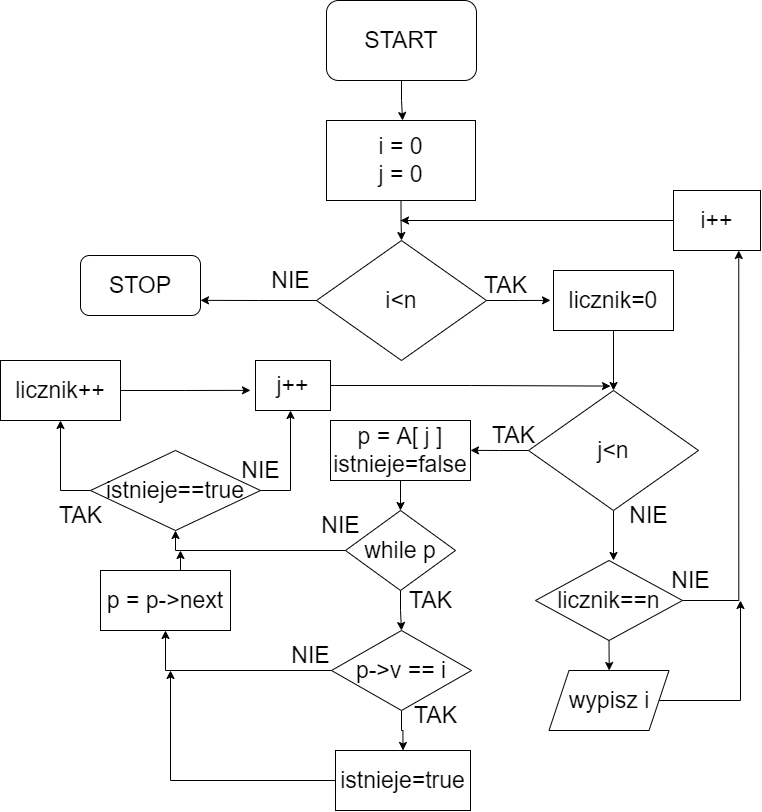

The diagram above was exported from draw.io. Its source (the exported page's mxGraphModel, read from the mxfile embedded in the PNG):
<mxGraphModel dx="597" dy="783" grid="1" gridSize="10" guides="1" tooltips="1" connect="1" arrows="1" fold="1" page="1" pageScale="1" pageWidth="827" pageHeight="1169" math="0" shadow="0">
  <root>
    <mxCell id="0" />
    <mxCell id="1" parent="0" />
    <mxCell id="fgg4H2ekZDGvph2ChVWW-2" style="edgeStyle=orthogonalEdgeStyle;rounded=0;orthogonalLoop=1;jettySize=auto;html=1;exitX=0.5;exitY=1;exitDx=0;exitDy=0;fontSize=23;" parent="1" source="fgg4H2ekZDGvph2ChVWW-1" edge="1">
      <mxGeometry relative="1" as="geometry">
        <mxPoint x="1242.1111111111109" y="150" as="targetPoint" />
      </mxGeometry>
    </mxCell>
    <mxCell id="fgg4H2ekZDGvph2ChVWW-1" value="&lt;font style=&quot;font-size: 23px&quot;&gt;START&lt;/font&gt;" style="rounded=1;whiteSpace=wrap;html=1;" parent="1" vertex="1">
      <mxGeometry x="1166" y="30" width="150" height="80" as="geometry" />
    </mxCell>
    <mxCell id="SBU65KgaC5usn4uTiQWT-1" style="edgeStyle=orthogonalEdgeStyle;rounded=0;orthogonalLoop=1;jettySize=auto;html=1;exitX=0.5;exitY=1;exitDx=0;exitDy=0;entryX=0.5;entryY=0;entryDx=0;entryDy=0;" edge="1" parent="1" source="fgg4H2ekZDGvph2ChVWW-3" target="fgg4H2ekZDGvph2ChVWW-5">
      <mxGeometry relative="1" as="geometry" />
    </mxCell>
    <mxCell id="fgg4H2ekZDGvph2ChVWW-3" value="i = 0&lt;br&gt;j = 0" style="rounded=0;whiteSpace=wrap;html=1;fontSize=23;" parent="1" vertex="1">
      <mxGeometry x="1166" y="150" width="149" height="80" as="geometry" />
    </mxCell>
    <mxCell id="SBU65KgaC5usn4uTiQWT-2" style="edgeStyle=orthogonalEdgeStyle;rounded=0;orthogonalLoop=1;jettySize=auto;html=1;exitX=1;exitY=0.5;exitDx=0;exitDy=0;" edge="1" parent="1" source="fgg4H2ekZDGvph2ChVWW-5">
      <mxGeometry relative="1" as="geometry">
        <mxPoint x="1390" y="329.8571428571429" as="targetPoint" />
      </mxGeometry>
    </mxCell>
    <mxCell id="SBU65KgaC5usn4uTiQWT-5" style="edgeStyle=orthogonalEdgeStyle;rounded=0;orthogonalLoop=1;jettySize=auto;html=1;exitX=0;exitY=0.5;exitDx=0;exitDy=0;fontSize=23;" edge="1" parent="1" source="fgg4H2ekZDGvph2ChVWW-5">
      <mxGeometry relative="1" as="geometry">
        <mxPoint x="1040" y="329.8571428571429" as="targetPoint" />
      </mxGeometry>
    </mxCell>
    <mxCell id="fgg4H2ekZDGvph2ChVWW-5" value="i&amp;lt;n" style="rhombus;whiteSpace=wrap;html=1;fontSize=23;" parent="1" vertex="1">
      <mxGeometry x="1156" y="270" width="170" height="120" as="geometry" />
    </mxCell>
    <mxCell id="SBU65KgaC5usn4uTiQWT-8" style="edgeStyle=orthogonalEdgeStyle;rounded=0;orthogonalLoop=1;jettySize=auto;html=1;exitX=0.5;exitY=1;exitDx=0;exitDy=0;fontSize=23;" edge="1" parent="1" source="SBU65KgaC5usn4uTiQWT-3">
      <mxGeometry relative="1" as="geometry">
        <mxPoint x="1453" y="420" as="targetPoint" />
      </mxGeometry>
    </mxCell>
    <mxCell id="SBU65KgaC5usn4uTiQWT-3" value="&lt;font style=&quot;font-size: 23px&quot;&gt;licznik=0&lt;/font&gt;" style="rounded=0;whiteSpace=wrap;html=1;" vertex="1" parent="1">
      <mxGeometry x="1393" y="300" width="120" height="60" as="geometry" />
    </mxCell>
    <mxCell id="SBU65KgaC5usn4uTiQWT-4" value="TAK" style="text;html=1;align=center;verticalAlign=middle;resizable=0;points=[];autosize=1;strokeColor=none;fillColor=none;fontSize=23;" vertex="1" parent="1">
      <mxGeometry x="1315" y="300" width="60" height="30" as="geometry" />
    </mxCell>
    <mxCell id="SBU65KgaC5usn4uTiQWT-6" value="NIE" style="text;html=1;align=center;verticalAlign=middle;resizable=0;points=[];autosize=1;strokeColor=none;fillColor=none;fontSize=23;" vertex="1" parent="1">
      <mxGeometry x="1105" y="295" width="50" height="30" as="geometry" />
    </mxCell>
    <mxCell id="SBU65KgaC5usn4uTiQWT-7" value="STOP" style="rounded=1;whiteSpace=wrap;html=1;fontSize=23;" vertex="1" parent="1">
      <mxGeometry x="920" y="285" width="120" height="60" as="geometry" />
    </mxCell>
    <mxCell id="SBU65KgaC5usn4uTiQWT-12" style="edgeStyle=orthogonalEdgeStyle;rounded=0;orthogonalLoop=1;jettySize=auto;html=1;exitX=0.5;exitY=1;exitDx=0;exitDy=0;fontSize=23;" edge="1" parent="1" source="SBU65KgaC5usn4uTiQWT-9">
      <mxGeometry relative="1" as="geometry">
        <mxPoint x="1453" y="590" as="targetPoint" />
      </mxGeometry>
    </mxCell>
    <mxCell id="SBU65KgaC5usn4uTiQWT-17" style="edgeStyle=orthogonalEdgeStyle;rounded=0;orthogonalLoop=1;jettySize=auto;html=1;exitX=0;exitY=0.5;exitDx=0;exitDy=0;fontSize=23;" edge="1" parent="1" source="SBU65KgaC5usn4uTiQWT-9">
      <mxGeometry relative="1" as="geometry">
        <mxPoint x="1310" y="479.8571428571429" as="targetPoint" />
      </mxGeometry>
    </mxCell>
    <mxCell id="SBU65KgaC5usn4uTiQWT-9" value="j&amp;lt;n" style="rhombus;whiteSpace=wrap;html=1;fontSize=23;" vertex="1" parent="1">
      <mxGeometry x="1368" y="420" width="170" height="120" as="geometry" />
    </mxCell>
    <mxCell id="SBU65KgaC5usn4uTiQWT-11" value="NIE" style="text;html=1;align=center;verticalAlign=middle;resizable=0;points=[];autosize=1;strokeColor=none;fillColor=none;fontSize=23;" vertex="1" parent="1">
      <mxGeometry x="1463" y="530" width="50" height="30" as="geometry" />
    </mxCell>
    <mxCell id="SBU65KgaC5usn4uTiQWT-18" value="TAK" style="text;html=1;align=center;verticalAlign=middle;resizable=0;points=[];autosize=1;strokeColor=none;fillColor=none;fontSize=23;" vertex="1" parent="1">
      <mxGeometry x="1323" y="450" width="60" height="30" as="geometry" />
    </mxCell>
    <mxCell id="SBU65KgaC5usn4uTiQWT-20" style="edgeStyle=orthogonalEdgeStyle;rounded=0;orthogonalLoop=1;jettySize=auto;html=1;exitX=0.5;exitY=1;exitDx=0;exitDy=0;fontSize=23;" edge="1" parent="1" source="SBU65KgaC5usn4uTiQWT-19" target="SBU65KgaC5usn4uTiQWT-21">
      <mxGeometry relative="1" as="geometry">
        <mxPoint x="1250.1428571428573" y="550" as="targetPoint" />
      </mxGeometry>
    </mxCell>
    <mxCell id="SBU65KgaC5usn4uTiQWT-19" value="p = A[ j ]&lt;br&gt;istnieje=false" style="rounded=0;whiteSpace=wrap;html=1;fontSize=23;" vertex="1" parent="1">
      <mxGeometry x="1170" y="450" width="140" height="60" as="geometry" />
    </mxCell>
    <mxCell id="SBU65KgaC5usn4uTiQWT-24" style="edgeStyle=orthogonalEdgeStyle;rounded=0;orthogonalLoop=1;jettySize=auto;html=1;exitX=0.5;exitY=1;exitDx=0;exitDy=0;fontSize=23;entryX=0.5;entryY=0;entryDx=0;entryDy=0;" edge="1" parent="1" source="SBU65KgaC5usn4uTiQWT-21" target="SBU65KgaC5usn4uTiQWT-25">
      <mxGeometry relative="1" as="geometry">
        <mxPoint x="1250.1428571428573" y="660" as="targetPoint" />
      </mxGeometry>
    </mxCell>
    <mxCell id="SBU65KgaC5usn4uTiQWT-55" style="edgeStyle=orthogonalEdgeStyle;rounded=0;orthogonalLoop=1;jettySize=auto;html=1;exitX=0;exitY=0.5;exitDx=0;exitDy=0;fontSize=23;" edge="1" parent="1" source="SBU65KgaC5usn4uTiQWT-21">
      <mxGeometry relative="1" as="geometry">
        <mxPoint x="1184.4285714285716" y="579.8571428571429" as="targetPoint" />
      </mxGeometry>
    </mxCell>
    <mxCell id="SBU65KgaC5usn4uTiQWT-58" style="edgeStyle=orthogonalEdgeStyle;rounded=0;orthogonalLoop=1;jettySize=auto;html=1;exitX=0;exitY=0.5;exitDx=0;exitDy=0;entryX=0.5;entryY=1;entryDx=0;entryDy=0;fontSize=23;" edge="1" parent="1" source="SBU65KgaC5usn4uTiQWT-21" target="SBU65KgaC5usn4uTiQWT-56">
      <mxGeometry relative="1" as="geometry" />
    </mxCell>
    <mxCell id="SBU65KgaC5usn4uTiQWT-21" value="while p" style="rhombus;whiteSpace=wrap;html=1;fontSize=23;" vertex="1" parent="1">
      <mxGeometry x="1185" y="540" width="110" height="80" as="geometry" />
    </mxCell>
    <mxCell id="SBU65KgaC5usn4uTiQWT-23" value="NIE" style="text;html=1;align=center;verticalAlign=middle;resizable=0;points=[];autosize=1;strokeColor=none;fillColor=none;fontSize=23;" vertex="1" parent="1">
      <mxGeometry x="1155" y="540" width="50" height="30" as="geometry" />
    </mxCell>
    <mxCell id="SBU65KgaC5usn4uTiQWT-30" style="edgeStyle=orthogonalEdgeStyle;rounded=0;orthogonalLoop=1;jettySize=auto;html=1;exitX=0.5;exitY=1;exitDx=0;exitDy=0;fontSize=23;entryX=0.5;entryY=0;entryDx=0;entryDy=0;" edge="1" parent="1" source="SBU65KgaC5usn4uTiQWT-25" target="SBU65KgaC5usn4uTiQWT-31">
      <mxGeometry relative="1" as="geometry">
        <mxPoint x="1241" y="770" as="targetPoint" />
      </mxGeometry>
    </mxCell>
    <mxCell id="SBU65KgaC5usn4uTiQWT-52" style="edgeStyle=orthogonalEdgeStyle;rounded=0;orthogonalLoop=1;jettySize=auto;html=1;exitX=0;exitY=0.5;exitDx=0;exitDy=0;entryX=0.5;entryY=1;entryDx=0;entryDy=0;fontSize=23;" edge="1" parent="1" source="SBU65KgaC5usn4uTiQWT-25" target="SBU65KgaC5usn4uTiQWT-26">
      <mxGeometry relative="1" as="geometry" />
    </mxCell>
    <mxCell id="SBU65KgaC5usn4uTiQWT-25" value="p-&amp;gt;v == i" style="rhombus;whiteSpace=wrap;html=1;fontSize=23;" vertex="1" parent="1">
      <mxGeometry x="1171" y="660" width="140" height="80" as="geometry" />
    </mxCell>
    <mxCell id="SBU65KgaC5usn4uTiQWT-59" style="edgeStyle=orthogonalEdgeStyle;rounded=0;orthogonalLoop=1;jettySize=auto;html=1;exitX=0.5;exitY=0;exitDx=0;exitDy=0;fontSize=23;" edge="1" parent="1" source="SBU65KgaC5usn4uTiQWT-26">
      <mxGeometry relative="1" as="geometry">
        <mxPoint x="1020" y="580" as="targetPoint" />
      </mxGeometry>
    </mxCell>
    <mxCell id="SBU65KgaC5usn4uTiQWT-26" value="p = p-&amp;gt;next" style="rounded=0;whiteSpace=wrap;html=1;fontSize=23;" vertex="1" parent="1">
      <mxGeometry x="940" y="600" width="130" height="60" as="geometry" />
    </mxCell>
    <mxCell id="SBU65KgaC5usn4uTiQWT-27" value="TAK" style="text;html=1;align=center;verticalAlign=middle;resizable=0;points=[];autosize=1;strokeColor=none;fillColor=none;fontSize=23;" vertex="1" parent="1">
      <mxGeometry x="1240" y="615" width="60" height="30" as="geometry" />
    </mxCell>
    <mxCell id="SBU65KgaC5usn4uTiQWT-29" value="NIE" style="text;html=1;align=center;verticalAlign=middle;resizable=0;points=[];autosize=1;strokeColor=none;fillColor=none;fontSize=23;" vertex="1" parent="1">
      <mxGeometry x="1125" y="670" width="50" height="30" as="geometry" />
    </mxCell>
    <mxCell id="SBU65KgaC5usn4uTiQWT-53" style="edgeStyle=orthogonalEdgeStyle;rounded=0;orthogonalLoop=1;jettySize=auto;html=1;exitX=0;exitY=0.5;exitDx=0;exitDy=0;fontSize=23;" edge="1" parent="1" source="SBU65KgaC5usn4uTiQWT-31">
      <mxGeometry relative="1" as="geometry">
        <mxPoint x="1010" y="700" as="targetPoint" />
      </mxGeometry>
    </mxCell>
    <mxCell id="SBU65KgaC5usn4uTiQWT-31" value="istnieje=true" style="rounded=0;whiteSpace=wrap;html=1;fontSize=23;" vertex="1" parent="1">
      <mxGeometry x="1175" y="780" width="135" height="60" as="geometry" />
    </mxCell>
    <mxCell id="SBU65KgaC5usn4uTiQWT-32" value="TAK" style="text;html=1;align=center;verticalAlign=middle;resizable=0;points=[];autosize=1;strokeColor=none;fillColor=none;fontSize=23;" vertex="1" parent="1">
      <mxGeometry x="1245" y="730" width="60" height="30" as="geometry" />
    </mxCell>
    <mxCell id="SBU65KgaC5usn4uTiQWT-62" style="edgeStyle=orthogonalEdgeStyle;rounded=0;orthogonalLoop=1;jettySize=auto;html=1;exitX=1;exitY=0.5;exitDx=0;exitDy=0;fontSize=23;" edge="1" parent="1" source="SBU65KgaC5usn4uTiQWT-35">
      <mxGeometry relative="1" as="geometry">
        <mxPoint x="1450" y="415.57142857142867" as="targetPoint" />
      </mxGeometry>
    </mxCell>
    <mxCell id="SBU65KgaC5usn4uTiQWT-35" value="j++" style="rounded=0;whiteSpace=wrap;html=1;fontSize=23;" vertex="1" parent="1">
      <mxGeometry x="1095" y="390" width="75" height="50" as="geometry" />
    </mxCell>
    <mxCell id="SBU65KgaC5usn4uTiQWT-41" style="edgeStyle=orthogonalEdgeStyle;rounded=0;orthogonalLoop=1;jettySize=auto;html=1;exitX=0;exitY=0.5;exitDx=0;exitDy=0;fontSize=23;" edge="1" parent="1" source="SBU65KgaC5usn4uTiQWT-39">
      <mxGeometry relative="1" as="geometry">
        <mxPoint x="1240" y="250" as="targetPoint" />
      </mxGeometry>
    </mxCell>
    <mxCell id="SBU65KgaC5usn4uTiQWT-39" value="i++" style="rounded=0;whiteSpace=wrap;html=1;fontSize=23;" vertex="1" parent="1">
      <mxGeometry x="1513" y="220" width="87" height="60" as="geometry" />
    </mxCell>
    <mxCell id="SBU65KgaC5usn4uTiQWT-46" style="edgeStyle=orthogonalEdgeStyle;rounded=0;orthogonalLoop=1;jettySize=auto;html=1;exitX=1;exitY=0.5;exitDx=0;exitDy=0;entryX=0.75;entryY=1;entryDx=0;entryDy=0;fontSize=23;" edge="1" parent="1" source="SBU65KgaC5usn4uTiQWT-45" target="SBU65KgaC5usn4uTiQWT-39">
      <mxGeometry relative="1" as="geometry" />
    </mxCell>
    <mxCell id="SBU65KgaC5usn4uTiQWT-48" style="edgeStyle=orthogonalEdgeStyle;rounded=0;orthogonalLoop=1;jettySize=auto;html=1;exitX=0.5;exitY=1;exitDx=0;exitDy=0;fontSize=23;" edge="1" parent="1" source="SBU65KgaC5usn4uTiQWT-45">
      <mxGeometry relative="1" as="geometry">
        <mxPoint x="1448.7142857142858" y="700" as="targetPoint" />
      </mxGeometry>
    </mxCell>
    <mxCell id="SBU65KgaC5usn4uTiQWT-45" value="licznik==n" style="rhombus;whiteSpace=wrap;html=1;fontSize=23;" vertex="1" parent="1">
      <mxGeometry x="1375" y="590" width="147" height="80" as="geometry" />
    </mxCell>
    <mxCell id="SBU65KgaC5usn4uTiQWT-47" value="NIE" style="text;html=1;align=center;verticalAlign=middle;resizable=0;points=[];autosize=1;strokeColor=none;fillColor=none;fontSize=23;" vertex="1" parent="1">
      <mxGeometry x="1505" y="595" width="50" height="30" as="geometry" />
    </mxCell>
    <mxCell id="SBU65KgaC5usn4uTiQWT-50" style="edgeStyle=orthogonalEdgeStyle;rounded=0;orthogonalLoop=1;jettySize=auto;html=1;exitX=1;exitY=0.5;exitDx=0;exitDy=0;fontSize=23;" edge="1" parent="1" source="SBU65KgaC5usn4uTiQWT-49">
      <mxGeometry relative="1" as="geometry">
        <mxPoint x="1580" y="630" as="targetPoint" />
      </mxGeometry>
    </mxCell>
    <mxCell id="SBU65KgaC5usn4uTiQWT-49" value="wypisz i" style="shape=parallelogram;perimeter=parallelogramPerimeter;whiteSpace=wrap;html=1;fixedSize=1;fontSize=23;" vertex="1" parent="1">
      <mxGeometry x="1388.5" y="700" width="120" height="60" as="geometry" />
    </mxCell>
    <mxCell id="SBU65KgaC5usn4uTiQWT-60" style="edgeStyle=orthogonalEdgeStyle;rounded=0;orthogonalLoop=1;jettySize=auto;html=1;exitX=1;exitY=0.5;exitDx=0;exitDy=0;fontSize=23;" edge="1" parent="1" source="SBU65KgaC5usn4uTiQWT-56">
      <mxGeometry relative="1" as="geometry">
        <mxPoint x="1130" y="440" as="targetPoint" />
      </mxGeometry>
    </mxCell>
    <mxCell id="SBU65KgaC5usn4uTiQWT-64" style="edgeStyle=orthogonalEdgeStyle;rounded=0;orthogonalLoop=1;jettySize=auto;html=1;exitX=0;exitY=0.5;exitDx=0;exitDy=0;entryX=0.5;entryY=1;entryDx=0;entryDy=0;fontSize=23;" edge="1" parent="1" source="SBU65KgaC5usn4uTiQWT-56" target="SBU65KgaC5usn4uTiQWT-63">
      <mxGeometry relative="1" as="geometry" />
    </mxCell>
    <mxCell id="SBU65KgaC5usn4uTiQWT-56" value="istnieje==true" style="rhombus;whiteSpace=wrap;html=1;fontSize=23;" vertex="1" parent="1">
      <mxGeometry x="930" y="480" width="170" height="80" as="geometry" />
    </mxCell>
    <mxCell id="SBU65KgaC5usn4uTiQWT-61" value="NIE" style="text;html=1;align=center;verticalAlign=middle;resizable=0;points=[];autosize=1;strokeColor=none;fillColor=none;fontSize=23;" vertex="1" parent="1">
      <mxGeometry x="1075" y="485" width="50" height="30" as="geometry" />
    </mxCell>
    <mxCell id="SBU65KgaC5usn4uTiQWT-65" style="edgeStyle=orthogonalEdgeStyle;rounded=0;orthogonalLoop=1;jettySize=auto;html=1;exitX=1;exitY=0.5;exitDx=0;exitDy=0;fontSize=23;" edge="1" parent="1" source="SBU65KgaC5usn4uTiQWT-63">
      <mxGeometry relative="1" as="geometry">
        <mxPoint x="1090" y="419.8571428571429" as="targetPoint" />
      </mxGeometry>
    </mxCell>
    <mxCell id="SBU65KgaC5usn4uTiQWT-63" value="licznik++" style="whiteSpace=wrap;html=1;fontSize=23;" vertex="1" parent="1">
      <mxGeometry x="840" y="390" width="120" height="60" as="geometry" />
    </mxCell>
    <mxCell id="SBU65KgaC5usn4uTiQWT-66" value="TAK" style="text;html=1;align=center;verticalAlign=middle;resizable=0;points=[];autosize=1;strokeColor=none;fillColor=none;fontSize=23;" vertex="1" parent="1">
      <mxGeometry x="890" y="530" width="60" height="30" as="geometry" />
    </mxCell>
  </root>
</mxGraphModel>